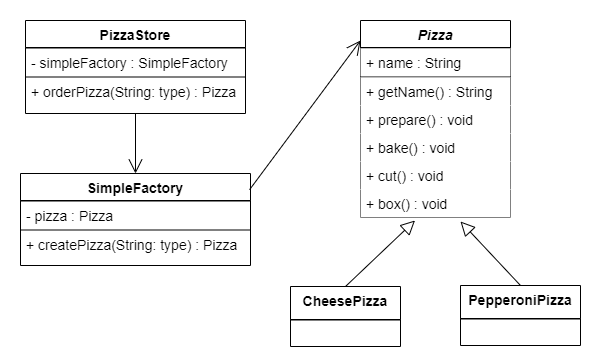

The diagram above was exported from draw.io. Its source (the exported page's mxGraphModel, read from the mxfile embedded in the PNG):
<mxGraphModel dx="1422" dy="822" grid="1" gridSize="10" guides="1" tooltips="1" connect="1" arrows="1" fold="1" page="1" pageScale="1" pageWidth="827" pageHeight="1169" math="0" shadow="0">
  <root>
    <mxCell id="WIyWlLk6GJQsqaUBKTNV-0" />
    <mxCell id="WIyWlLk6GJQsqaUBKTNV-1" parent="WIyWlLk6GJQsqaUBKTNV-0" />
    <mxCell id="4EwjXwDlC9fjcG2n-Tk4-108" value="" style="group;strokeColor=#FFFFFF;strokeWidth=1;perimeterSpacing=1;fillColor=#ffffff;container=0;" parent="WIyWlLk6GJQsqaUBKTNV-1" vertex="1" connectable="0">
      <mxGeometry x="360" y="340" width="600" height="360" as="geometry" />
    </mxCell>
    <mxCell id="4EwjXwDlC9fjcG2n-Tk4-0" value="PizzaStore " style="swimlane;fontStyle=1;align=center;verticalAlign=top;childLayout=stackLayout;horizontal=1;startSize=27;horizontalStack=0;resizeParent=1;resizeLast=0;collapsible=1;marginBottom=0;rounded=0;shadow=0;strokeWidth=1;fontFamily=Helvetica;fontSize=14;labelBackgroundColor=#FFFFFF;" parent="WIyWlLk6GJQsqaUBKTNV-1" vertex="1">
      <mxGeometry x="385" y="360" width="220" height="93" as="geometry">
        <mxRectangle x="230" y="140" width="160" height="26" as="alternateBounds" />
      </mxGeometry>
    </mxCell>
    <mxCell id="4EwjXwDlC9fjcG2n-Tk4-1" value="" style="line;html=1;strokeWidth=1;align=left;verticalAlign=middle;spacingTop=-1;spacingLeft=3;spacingRight=3;rotatable=0;labelPosition=right;points=[];portConstraint=eastwest;fontFamily=Helvetica;fontSize=14;labelBackgroundColor=#FFFFFF;noLabel=0;portConstraintRotation=0;perimeterSpacing=0;shadow=0;sketch=0;fontStyle=0" parent="4EwjXwDlC9fjcG2n-Tk4-0" vertex="1">
      <mxGeometry y="27" width="220" height="1" as="geometry" />
    </mxCell>
    <mxCell id="4EwjXwDlC9fjcG2n-Tk4-2" value="- simpleFactory : SimpleFactory " style="text;align=left;verticalAlign=top;spacingLeft=4;spacingRight=4;overflow=hidden;rotatable=0;points=[[0,0.5],[1,0.5]];portConstraint=eastwest;fontFamily=Helvetica;fontSize=14;labelBackgroundColor=#ffffff;fontStyle=0" parent="4EwjXwDlC9fjcG2n-Tk4-0" vertex="1">
      <mxGeometry y="28" width="220" height="28" as="geometry" />
    </mxCell>
    <mxCell id="4EwjXwDlC9fjcG2n-Tk4-3" value="" style="line;html=1;strokeWidth=1;align=left;verticalAlign=middle;spacingTop=-1;spacingLeft=3;spacingRight=3;rotatable=0;labelPosition=right;points=[];portConstraint=eastwest;fontFamily=Helvetica;fontSize=14;labelBackgroundColor=#FFFFFF;noLabel=0;portConstraintRotation=0;perimeterSpacing=0;shadow=0;sketch=0;fontStyle=0" parent="4EwjXwDlC9fjcG2n-Tk4-0" vertex="1">
      <mxGeometry y="56" width="220" height="1" as="geometry" />
    </mxCell>
    <mxCell id="4EwjXwDlC9fjcG2n-Tk4-9" value="+ orderPizza(String: type) : Pizza" style="text;align=left;verticalAlign=top;spacingLeft=4;spacingRight=4;overflow=hidden;rotatable=0;points=[[0,0.5],[1,0.5]];portConstraint=eastwest;fontFamily=Helvetica;fontSize=14;labelBackgroundColor=#ffffff;fontStyle=0" parent="4EwjXwDlC9fjcG2n-Tk4-0" vertex="1">
      <mxGeometry y="57" width="220" height="28" as="geometry" />
    </mxCell>
    <mxCell id="Ctml-1UGJOKqH6bDA_UQ-1" value="CheesePizza" style="swimlane;fontStyle=1;align=center;verticalAlign=top;childLayout=stackLayout;horizontal=1;startSize=33;horizontalStack=0;resizeParent=1;resizeLast=0;collapsible=1;marginBottom=0;rounded=0;shadow=0;strokeWidth=1;fontFamily=Helvetica;fontSize=14;labelBackgroundColor=#FFFFFF;" parent="WIyWlLk6GJQsqaUBKTNV-1" vertex="1">
      <mxGeometry x="650" y="626" width="110" height="60" as="geometry">
        <mxRectangle x="230" y="140" width="160" height="26" as="alternateBounds" />
      </mxGeometry>
    </mxCell>
    <mxCell id="Ctml-1UGJOKqH6bDA_UQ-2" value="" style="line;html=1;strokeWidth=1;align=left;verticalAlign=middle;spacingTop=-1;spacingLeft=3;spacingRight=3;rotatable=0;labelPosition=right;points=[];portConstraint=eastwest;fontFamily=Helvetica;fontSize=14;labelBackgroundColor=#FFFFFF;noLabel=0;portConstraintRotation=0;perimeterSpacing=0;shadow=0;sketch=0;" parent="Ctml-1UGJOKqH6bDA_UQ-1" vertex="1">
      <mxGeometry y="33" width="110" height="1" as="geometry" />
    </mxCell>
    <mxCell id="Ctml-1UGJOKqH6bDA_UQ-7" value="" style="endArrow=block;endSize=12;endFill=0;html=1;fontFamily=Helvetica;fontSize=14;exitX=0.5;exitY=0;exitDx=0;exitDy=0;entryX=0.5;entryY=1;entryDx=0;entryDy=0;" parent="WIyWlLk6GJQsqaUBKTNV-1" source="Ctml-1UGJOKqH6bDA_UQ-1" edge="1">
      <mxGeometry x="679.5" y="481.73" width="160" as="geometry">
        <mxPoint x="774.5" y="692" as="sourcePoint" />
        <mxPoint x="774.5" y="560" as="targetPoint" />
      </mxGeometry>
    </mxCell>
    <mxCell id="Ctml-1UGJOKqH6bDA_UQ-15" value="" style="endArrow=block;endSize=12;endFill=0;html=1;fontFamily=Helvetica;fontSize=14;exitX=0.5;exitY=0;exitDx=0;exitDy=0;" parent="WIyWlLk6GJQsqaUBKTNV-1" source="Ctml-1UGJOKqH6bDA_UQ-16" edge="1">
      <mxGeometry x="699.5" y="500.73" width="160" as="geometry">
        <mxPoint x="880" y="669" as="sourcePoint" />
        <mxPoint x="820" y="561" as="targetPoint" />
      </mxGeometry>
    </mxCell>
    <mxCell id="Ctml-1UGJOKqH6bDA_UQ-16" value="PepperoniPizza" style="swimlane;fontStyle=1;align=center;verticalAlign=top;childLayout=stackLayout;horizontal=1;startSize=33;horizontalStack=0;resizeParent=1;resizeLast=0;collapsible=1;marginBottom=0;rounded=0;shadow=0;strokeWidth=1;fontFamily=Helvetica;fontSize=14;labelBackgroundColor=#FFFFFF;" parent="WIyWlLk6GJQsqaUBKTNV-1" vertex="1">
      <mxGeometry x="820" y="625" width="120" height="60" as="geometry">
        <mxRectangle x="230" y="140" width="160" height="26" as="alternateBounds" />
      </mxGeometry>
    </mxCell>
    <mxCell id="Ctml-1UGJOKqH6bDA_UQ-17" value="" style="line;html=1;strokeWidth=1;align=left;verticalAlign=middle;spacingTop=-1;spacingLeft=3;spacingRight=3;rotatable=0;labelPosition=right;points=[];portConstraint=eastwest;fontFamily=Helvetica;fontSize=14;labelBackgroundColor=#FFFFFF;noLabel=0;portConstraintRotation=0;perimeterSpacing=0;shadow=0;sketch=0;" parent="Ctml-1UGJOKqH6bDA_UQ-16" vertex="1">
      <mxGeometry y="33" width="120" height="1" as="geometry" />
    </mxCell>
    <mxCell id="Ctml-1UGJOKqH6bDA_UQ-42" value="SimpleFactory" style="swimlane;fontStyle=1;align=center;verticalAlign=top;childLayout=stackLayout;horizontal=1;startSize=27;horizontalStack=0;resizeParent=1;resizeLast=0;collapsible=1;marginBottom=0;rounded=0;shadow=0;strokeWidth=1;fontFamily=Helvetica;fontSize=14;labelBackgroundColor=#FFFFFF;" parent="WIyWlLk6GJQsqaUBKTNV-1" vertex="1">
      <mxGeometry x="380" y="513" width="230" height="92" as="geometry">
        <mxRectangle x="230" y="140" width="160" height="26" as="alternateBounds" />
      </mxGeometry>
    </mxCell>
    <mxCell id="Ctml-1UGJOKqH6bDA_UQ-43" value="" style="line;html=1;strokeWidth=1;align=left;verticalAlign=middle;spacingTop=-1;spacingLeft=3;spacingRight=3;rotatable=0;labelPosition=right;points=[];portConstraint=eastwest;fontFamily=Helvetica;fontSize=14;labelBackgroundColor=#FFFFFF;noLabel=0;portConstraintRotation=0;perimeterSpacing=0;shadow=0;sketch=0;fontStyle=0" parent="Ctml-1UGJOKqH6bDA_UQ-42" vertex="1">
      <mxGeometry y="27" width="230" height="1" as="geometry" />
    </mxCell>
    <mxCell id="Ctml-1UGJOKqH6bDA_UQ-45" value="- pizza : Pizza" style="text;align=left;verticalAlign=top;spacingLeft=4;spacingRight=4;overflow=hidden;rotatable=0;points=[[0,0.5],[1,0.5]];portConstraint=eastwest;fontFamily=Helvetica;fontSize=14;labelBackgroundColor=#ffffff;fontStyle=0" parent="Ctml-1UGJOKqH6bDA_UQ-42" vertex="1">
      <mxGeometry y="28" width="230" height="28" as="geometry" />
    </mxCell>
    <mxCell id="Ctml-1UGJOKqH6bDA_UQ-46" value="" style="line;html=1;strokeWidth=1;align=left;verticalAlign=middle;spacingTop=-1;spacingLeft=3;spacingRight=3;rotatable=0;labelPosition=right;points=[];portConstraint=eastwest;fontFamily=Helvetica;fontSize=14;labelBackgroundColor=#FFFFFF;noLabel=0;portConstraintRotation=0;perimeterSpacing=0;shadow=0;sketch=0;fontStyle=0" parent="Ctml-1UGJOKqH6bDA_UQ-42" vertex="1">
      <mxGeometry y="56" width="230" height="1" as="geometry" />
    </mxCell>
    <mxCell id="Ctml-1UGJOKqH6bDA_UQ-47" value="+ createPizza(String: type) : Pizza" style="text;align=left;verticalAlign=top;spacingLeft=4;spacingRight=4;overflow=hidden;rotatable=0;points=[[0,0.5],[1,0.5]];portConstraint=eastwest;fontFamily=Helvetica;fontSize=14;labelBackgroundColor=#ffffff;fontStyle=0" parent="Ctml-1UGJOKqH6bDA_UQ-42" vertex="1">
      <mxGeometry y="57" width="230" height="28" as="geometry" />
    </mxCell>
    <mxCell id="Ctml-1UGJOKqH6bDA_UQ-48" value="Pizza" style="swimlane;fontStyle=3;align=center;verticalAlign=top;childLayout=stackLayout;horizontal=1;startSize=27;horizontalStack=0;resizeParent=1;resizeLast=0;collapsible=1;marginBottom=0;rounded=0;shadow=0;strokeWidth=1;fontFamily=Helvetica;fontSize=14;labelBackgroundColor=#FFFFFF;" parent="WIyWlLk6GJQsqaUBKTNV-1" vertex="1">
      <mxGeometry x="720" y="360" width="150" height="197" as="geometry">
        <mxRectangle x="230" y="140" width="160" height="26" as="alternateBounds" />
      </mxGeometry>
    </mxCell>
    <mxCell id="Ctml-1UGJOKqH6bDA_UQ-49" value="" style="line;html=1;strokeWidth=1;align=left;verticalAlign=middle;spacingTop=-1;spacingLeft=3;spacingRight=3;rotatable=0;labelPosition=right;points=[];portConstraint=eastwest;fontFamily=Helvetica;fontSize=14;labelBackgroundColor=#FFFFFF;noLabel=0;portConstraintRotation=0;perimeterSpacing=0;shadow=0;sketch=0;fontStyle=0" parent="Ctml-1UGJOKqH6bDA_UQ-48" vertex="1">
      <mxGeometry y="27" width="150" height="1" as="geometry" />
    </mxCell>
    <mxCell id="Ctml-1UGJOKqH6bDA_UQ-50" value="+ name : String" style="text;align=left;verticalAlign=top;spacingLeft=4;spacingRight=4;overflow=hidden;rotatable=0;points=[[0,0.5],[1,0.5]];portConstraint=eastwest;fontFamily=Helvetica;fontSize=14;labelBackgroundColor=#ffffff;fillColor=#ffffff;fontStyle=0" parent="Ctml-1UGJOKqH6bDA_UQ-48" vertex="1">
      <mxGeometry y="28" width="150" height="28" as="geometry" />
    </mxCell>
    <mxCell id="Ctml-1UGJOKqH6bDA_UQ-51" value="" style="line;html=1;strokeWidth=1;align=left;verticalAlign=middle;spacingTop=-1;spacingLeft=3;spacingRight=3;rotatable=0;labelPosition=right;points=[];portConstraint=eastwest;fontFamily=Helvetica;fontSize=14;labelBackgroundColor=#FFFFFF;noLabel=0;portConstraintRotation=0;perimeterSpacing=0;shadow=0;sketch=0;fontStyle=0" parent="Ctml-1UGJOKqH6bDA_UQ-48" vertex="1">
      <mxGeometry y="56" width="150" height="1" as="geometry" />
    </mxCell>
    <mxCell id="Ctml-1UGJOKqH6bDA_UQ-52" value="+ getName() : String" style="text;align=left;verticalAlign=top;spacingLeft=4;spacingRight=4;overflow=hidden;rotatable=0;points=[[0,0.5],[1,0.5]];portConstraint=eastwest;fontFamily=Helvetica;fontSize=14;labelBackgroundColor=#ffffff;fillColor=#ffffff;fontStyle=0" parent="Ctml-1UGJOKqH6bDA_UQ-48" vertex="1">
      <mxGeometry y="57" width="150" height="28" as="geometry" />
    </mxCell>
    <mxCell id="Ctml-1UGJOKqH6bDA_UQ-53" value="+ prepare() : void" style="text;align=left;verticalAlign=top;spacingLeft=4;spacingRight=4;overflow=hidden;rotatable=0;points=[[0,0.5],[1,0.5]];portConstraint=eastwest;fontFamily=Helvetica;fontSize=14;labelBackgroundColor=#ffffff;fillColor=#ffffff;fontStyle=0" parent="Ctml-1UGJOKqH6bDA_UQ-48" vertex="1">
      <mxGeometry y="85" width="150" height="28" as="geometry" />
    </mxCell>
    <mxCell id="Ctml-1UGJOKqH6bDA_UQ-54" value="+ bake() : void" style="text;align=left;verticalAlign=top;spacingLeft=4;spacingRight=4;overflow=hidden;rotatable=0;points=[[0,0.5],[1,0.5]];portConstraint=eastwest;fontFamily=Helvetica;fontSize=14;labelBackgroundColor=#ffffff;fillColor=#ffffff;fontStyle=0" parent="Ctml-1UGJOKqH6bDA_UQ-48" vertex="1">
      <mxGeometry y="113" width="150" height="28" as="geometry" />
    </mxCell>
    <mxCell id="Ctml-1UGJOKqH6bDA_UQ-55" value="+ cut() : void" style="text;align=left;verticalAlign=top;spacingLeft=4;spacingRight=4;overflow=hidden;rotatable=0;points=[[0,0.5],[1,0.5]];portConstraint=eastwest;fontFamily=Helvetica;fontSize=14;labelBackgroundColor=#ffffff;fillColor=#ffffff;fontStyle=0" parent="Ctml-1UGJOKqH6bDA_UQ-48" vertex="1">
      <mxGeometry y="141" width="150" height="28" as="geometry" />
    </mxCell>
    <mxCell id="Ctml-1UGJOKqH6bDA_UQ-56" value="+ box() : void" style="text;align=left;verticalAlign=top;spacingLeft=4;spacingRight=4;overflow=hidden;rotatable=0;points=[[0,0.5],[1,0.5]];portConstraint=eastwest;fontFamily=Helvetica;fontSize=14;labelBackgroundColor=#ffffff;fillColor=#ffffff;fontStyle=0" parent="Ctml-1UGJOKqH6bDA_UQ-48" vertex="1">
      <mxGeometry y="169" width="150" height="28" as="geometry" />
    </mxCell>
    <mxCell id="Ctml-1UGJOKqH6bDA_UQ-57" value="" style="endArrow=open;endFill=1;endSize=12;html=1;exitX=0.5;exitY=1;exitDx=0;exitDy=0;" parent="WIyWlLk6GJQsqaUBKTNV-1" source="4EwjXwDlC9fjcG2n-Tk4-0" target="Ctml-1UGJOKqH6bDA_UQ-42" edge="1">
      <mxGeometry width="160" relative="1" as="geometry">
        <mxPoint x="430" y="649" as="sourcePoint" />
        <mxPoint x="590" y="649" as="targetPoint" />
      </mxGeometry>
    </mxCell>
    <mxCell id="Ctml-1UGJOKqH6bDA_UQ-59" value="" style="endArrow=open;endFill=1;endSize=12;html=1;exitX=0.996;exitY=0.176;exitDx=0;exitDy=0;exitPerimeter=0;" parent="WIyWlLk6GJQsqaUBKTNV-1" source="Ctml-1UGJOKqH6bDA_UQ-42" edge="1">
      <mxGeometry width="160" relative="1" as="geometry">
        <mxPoint x="505" y="483" as="sourcePoint" />
        <mxPoint x="720" y="380" as="targetPoint" />
      </mxGeometry>
    </mxCell>
  </root>
</mxGraphModel>